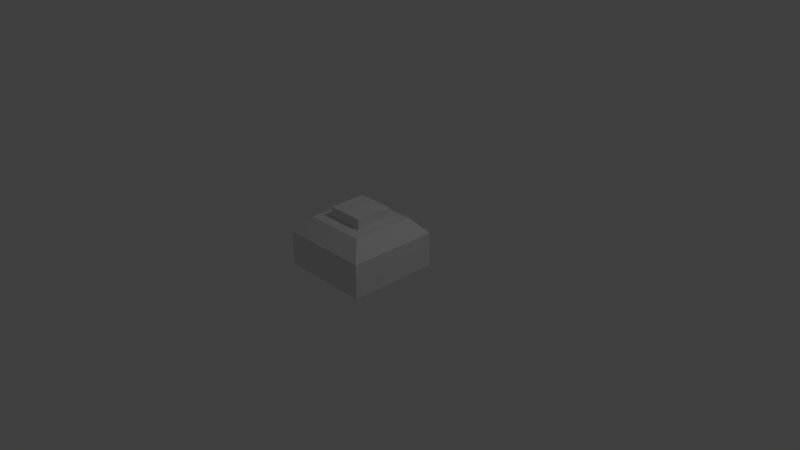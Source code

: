 # Source: Mina1.blend  (saved by Blender 2.78.0; exported with 4.5.12 LTS)
import bpy
from mathutils import Matrix  # noqa: F401  (used for matrix-valued properties, if any)

bpy.ops.wm.read_factory_settings(use_empty=True)
scene = bpy.context.scene
scene.name = 'Scene'

# ---- collections
col_collection_1 = bpy.data.collections.new('Collection 1'); scene.collection.children.link(col_collection_1)

# ---- world
world_world = bpy.data.worlds.new('World'); scene.world = world_world
world_world.color = (0.05088, 0.05088, 0.05088)
world_world.use_sun_shadow = False
world_world.sun_shadow_jitter_overblur = 0.0
world_world.cycles.sampling_method = 'MANUAL'

# ---- cameras
cam_camera = bpy.data.cameras.new('Camera')
cam_camera.clip_end = 100.0
cam_camera.lens = 35.0
cam_camera.sensor_width = 32.0
cam_camera.sensor_height = 18.0
cam_camera.ortho_scale = 7.314
cam_camera.dof.focus_distance = 0.0
cam_camera.dof.aperture_fstop = 128.0

# ---- lights
light_lamp = bpy.data.lights.new('Lamp', 'POINT')
light_lamp.transmission_factor = 0.0
light_lamp.cutoff_distance = 30.0
light_lamp.energy = 100.0
light_lamp.shadow_buffer_clip_start = 1.001
light_lamp.shadow_soft_size = 0.1
light_lamp.shadow_maximum_resolution = 0.006
light_lamp.use_absolute_resolution = True

# ---- meshes
me_cube_002 = bpy.data.meshes.new('Cube.002')
me_cube_002.from_pydata([(-1.0, -1.0, -1.0), (-1.0, -1.0, 1.0), (-1.0, 1.0, -1.0), (-1.0, 1.0, 1.0), (1.0, -1.0, -1.0), (1.0, -1.0, 1.0), (1.0, 1.0, -1.0), (1.0, 1.0, 1.0)], [], [(0, 1, 3, 2), (2, 3, 7, 6), (6, 7, 5, 4), (4, 5, 1, 0), (2, 6, 4, 0), (7, 3, 1, 5)])
me_cube_002.use_remesh_preserve_volume = False
me_cube_002.use_remesh_preserve_attributes = False
me_cube_002.use_mirror_vertex_groups = False
me_cube_002.update()
me_cube_001 = bpy.data.meshes.new('Cube.001')
me_cube_001.from_pydata([(-1.0, -1.0, -1.0), (-1.0, -1.0, -0.2402), (-1.0, 1.0, -1.0), (-1.0, 1.0, -0.2402), (1.0, -1.0, -1.0), (1.0, -1.0, -0.2402), (1.0, 1.0, -1.0), (1.0, 1.0, -0.2402), (-0.4097, -0.4097, 0.1005), (-0.4097, 0.4097, 0.1005), (0.4097, 0.4097, 0.1005), (0.4097, -0.4097, 0.1005), (-0.6928, -0.6928, 0.1005), (-0.6928, 0.6928, 0.1005), (0.6928, 0.6928, 0.1005), (0.6928, -0.6928, 0.1005), (-0.4097, -0.4097, -0.4341), (-0.4097, 0.4097, -0.4341), (0.4097, 0.4097, -0.4341), (0.4097, -0.4097, -0.4341)], [], [(0, 1, 3, 2), (2, 3, 7, 6), (6, 7, 5, 4), (4, 5, 1, 0), (2, 6, 4, 0), (5, 7, 14, 15), (11, 10, 18, 19), (3, 1, 12, 13), (1, 5, 15, 12), (7, 3, 13, 14), (8, 9, 13, 12), (9, 10, 14, 13), (10, 11, 15, 14), (11, 8, 12, 15), (18, 17, 16, 19), (9, 8, 16, 17), (8, 11, 19, 16), (10, 9, 17, 18)])
me_cube_001.use_remesh_preserve_volume = False
me_cube_001.use_remesh_preserve_attributes = False
me_cube_001.use_mirror_vertex_groups = False
me_cube_001.update()

# ---- objects
ob_cube_001 = bpy.data.objects.new('Cube.001', me_cube_002)
ob_cube = bpy.data.objects.new('Cube', me_cube_001)
ob_lamp = bpy.data.objects.new('Lamp', light_lamp)
ob_camera = bpy.data.objects.new('Camera', cam_camera)

# ---- transforms, parenting, visibility, modifiers, constraints
ob_cube_001.location = (-0.018, -0.1151, 0.4433)
ob_cube_001.scale = (0.2535, 0.2535, 0.2535)
ob_cube_001.lineart.crease_threshold = 0.0
ob_cube.location = (-0.02136, -0.1151, 0.4923)
ob_cube.scale = (0.6127, 0.6127, 0.6127)
ob_cube.lineart.crease_threshold = 0.0
ob_lamp.location = (4.076, 1.005, 5.904)
ob_lamp.rotation_euler = (0.6503, 0.05522, 1.866)
ob_lamp.lock_rotations_4d = False
ob_lamp.empty_display_type = 'ARROWS'
ob_lamp.color = (0.0, 0.0, 0.0, 0.0)
ob_lamp.lineart.crease_threshold = 0.0
ob_camera.location = (7.481, -6.508, 5.344)
ob_camera.rotation_euler = (1.109, 0.0, 0.8149)
ob_camera.lock_rotations_4d = False
ob_camera.empty_display_type = 'ARROWS'
ob_camera.color = (0.0, 0.0, 0.0, 0.0)
ob_camera.display_type = 'WIRE'
ob_camera.lineart.crease_threshold = 0.0

# ---- collection membership
col_collection_1.objects.link(ob_cube_001)
col_collection_1.objects.link(ob_cube)
col_collection_1.objects.link(ob_lamp)
col_collection_1.objects.link(ob_camera)

# ---- scene / render settings (as saved in the file)
scene.camera = ob_camera
scene.frame_start = 1; scene.frame_end = 250; scene.frame_set(1)
scene.render.engine = 'BLENDER_EEVEE_NEXT'
scene.render.resolution_percentage = 50
scene.render.dither_intensity = 0.0
scene.cycles.use_denoising = False
scene.cycles.samples = 128
scene.cycles.sampling_pattern = 'TABULATED_SOBOL'
scene.cycles.light_sampling_threshold = 0.0
scene.cycles.use_adaptive_sampling = False
scene.cycles.use_light_tree = False
scene.cycles.blur_glossy = 0.0
scene.cycles.sample_clamp_indirect = 0.0
scene.view_settings.view_transform = 'Standard'
bpy.context.view_layer.update()
